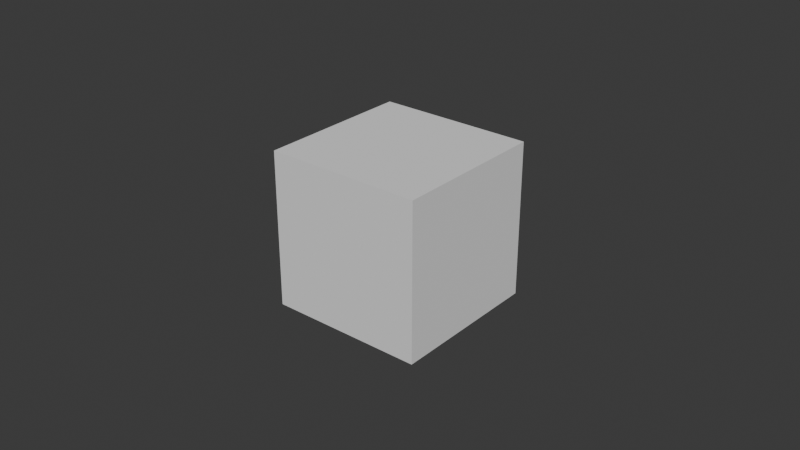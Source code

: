 # Source: EXP-BPY-001-20261102T105833-0300.blend  (saved by Blender 5.4.4; exported with 4.5.12 LTS)
import bpy
from mathutils import Matrix  # noqa: F401  (used for matrix-valued properties, if any)

bpy.ops.wm.read_factory_settings(use_empty=True)
scene = bpy.context.scene
scene.name = 'Scene'

# ---- collections
col_collection = bpy.data.collections.new('Collection'); scene.collection.children.link(col_collection)

# ---- world
world_world = bpy.data.worlds.new('World'); scene.world = world_world
world_world.use_nodes = True; world_world.node_tree.nodes.clear()
_N = world_world.node_tree.nodes; _L = world_world.node_tree.links
n0 = _N.new('ShaderNodeOutputWorld'); n0.name = 'World Output'; n0.location = (200, 100)
n1 = _N.new('ShaderNodeBackground'); n1.name = 'Background'; n1.location = (-200, 100)
n1.inputs[0].default_value = (0.05088, 0.05088, 0.05088, 1.0)
_L.new(n1.outputs[0], n0.inputs[0])
n0.is_active_output = True
world_world.color = (0.05088, 0.05088, 0.05088)
world_world.sun_shadow_jitter_overblur = 0.0

# ---- meshes
me_exp_bpy_001_cube_20261102t105833_mesh = bpy.data.meshes.new('EXP-BPY-001_Cube_20261102T105833_Mesh')
me_exp_bpy_001_cube_20261102t105833_mesh.from_pydata([(-0.025, -0.025, -0.025), (0.025, -0.025, -0.025), (0.025, 0.025, -0.025), (-0.025, 0.025, -0.025), (-0.025, -0.025, 0.025), (0.025, -0.025, 0.025), (0.025, 0.025, 0.025), (-0.025, 0.025, 0.025)], [], [(0, 3, 2, 1), (4, 5, 6, 7), (0, 1, 5, 4), (1, 2, 6, 5), (2, 3, 7, 6), (3, 0, 4, 7)])
me_exp_bpy_001_cube_20261102t105833_mesh.update()

# ---- objects
ob_exp_bpy_001_cube_20261102t105833 = bpy.data.objects.new('EXP-BPY-001_Cube_20261102T105833', me_exp_bpy_001_cube_20261102t105833_mesh)

# ---- transforms, parenting, visibility, modifiers, constraints
ob_exp_bpy_001_cube_20261102t105833.location = (0.0, 0.0, 0.0)

# ---- collection membership
scene.collection.objects.link(ob_exp_bpy_001_cube_20261102t105833)

# ---- scene / render settings (as saved in the file)
scene.frame_start = 1; scene.frame_end = 250; scene.frame_set(1)
scene.render.engine = 'BLENDER_EEVEE_NEXT'
scene.render.bake_bias = 0.0
scene.render.bake_samples = 0
scene.render.compositor_device = 'GPU'
scene.eevee.use_volume_custom_range = False
scene.eevee.fast_gi_thickness_near = 0.1
scene.eevee.fast_gi_thickness_far = 0.0
scene.eevee.ray_tracing_options.screen_trace_thickness = 0.1
bpy.context.view_layer.update()

# ---- added for rendering (the .blend has no active camera and no usable light): camera, sun
cam_auto = bpy.data.cameras.new('AutoCamera')
cam_auto.lens = 50.0
cam_auto.sensor_width = 36.0
cam_auto.clip_end = 1000.0
ob_auto_camera = bpy.data.objects.new('AutoCamera', cam_auto)
scene.collection.objects.link(ob_auto_camera)
ob_auto_camera.location = (0.185045, -0.222054, 0.148036)
ob_auto_camera.rotation_euler = (1.09748, -7.21219e-08, 0.694738)
scene.camera = ob_auto_camera
light_auto_sun = bpy.data.lights.new('AutoSun', 'SUN')
light_auto_sun.energy = 3.0
light_auto_sun.angle = 0.0523599
ob_auto_sun = bpy.data.objects.new('AutoSun', light_auto_sun)
scene.collection.objects.link(ob_auto_sun)
ob_auto_sun.rotation_euler = (0.872665, 0.174533, 0.523599)
bpy.context.view_layer.update()
